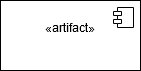

The diagram above was exported from draw.io. Its source (the exported page's mxGraphModel, read from the mxfile embedded in the PNG):
<mxGraphModel dx="1195" dy="1828" grid="1" gridSize="10" guides="1" tooltips="1" connect="1" arrows="1" fold="1" page="1" pageScale="1" pageWidth="1920" pageHeight="1200" math="0" shadow="0">
  <root>
    <mxCell id="0" />
    <mxCell id="1" parent="0" />
    <mxCell id="2" value="&lt;div&gt;«artifact»&lt;br&gt;&lt;br&gt;&lt;/div&gt;" style="html=1;dropTarget=0;whiteSpace=wrap;" vertex="1" parent="1">
      <mxGeometry x="1560" y="260" width="140" height="70" as="geometry" />
    </mxCell>
    <mxCell id="3" value="" style="shape=module;jettyWidth=8;jettyHeight=4;" vertex="1" parent="2">
      <mxGeometry x="1" width="20" height="20" relative="1" as="geometry">
        <mxPoint x="-27" y="7" as="offset" />
      </mxGeometry>
    </mxCell>
  </root>
</mxGraphModel>